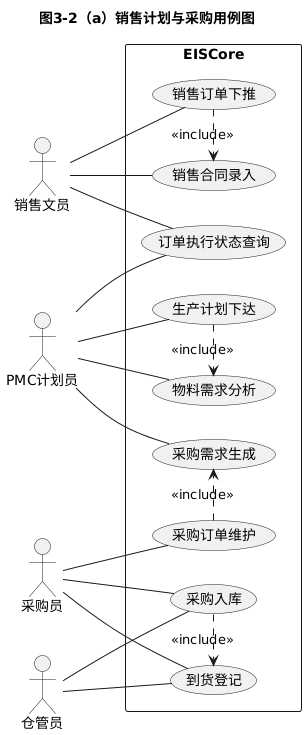

The diagram above was rendered by PlantUML. Its source (embedded in the PNG):
@startuml
left to right direction
skinparam monochrome true
skinparam shadowing false
skinparam defaultFontName Microsoft YaHei
skinparam packageStyle rectangle
title 图3-2（a）销售计划与采购用例图

actor 销售文员
actor "PMC计划员" as PMC
actor 采购员
actor 仓管员

rectangle EISCore {
  usecase "销售合同录入" as UC1
  usecase "销售订单下推" as UC2
  usecase "订单执行状态查询" as UC3
  usecase "生产计划下达" as UC4
  usecase "物料需求分析" as UC5
  usecase "采购需求生成" as UC6
  usecase "采购订单维护" as UC7
  usecase "到货登记" as UC8
  usecase "采购入库" as UC9
}

销售文员 -- UC1
销售文员 -- UC2
销售文员 -- UC3

PMC -- UC3
PMC -- UC4
PMC -- UC5
PMC -- UC6

采购员 -- UC7
采购员 -- UC8
采购员 -- UC9

仓管员 -- UC8
仓管员 -- UC9

UC2 .> UC1 : <<include>>
UC4 .> UC5 : <<include>>
UC7 .> UC6 : <<include>>
UC9 .> UC8 : <<include>>
@enduml